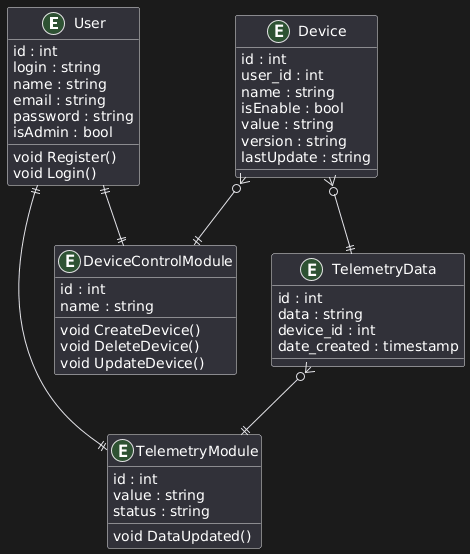

The diagram above was rendered by PlantUML. Its source (embedded in the PNG):
@startuml
entity User {
    id : int
    login : string
    name : string
    email : string
    password : string
    isAdmin : bool

    void Register()
    void Login()
}

entity Device {
    id : int
    user_id : int
    name : string
    isEnable : bool
    value : string
    version : string
    lastUpdate : string
}

entity DeviceControlModule {
    id : int
    name : string

    void CreateDevice()
    void DeleteDevice()
    void UpdateDevice()
}

entity TelemetryModule {
    id : int
    value : string
    status : string

    void DataUpdated()
}

entity TelemetryData {
    id : int
    data : string
    device_id : int
    date_created : timestamp
}

User ||--|| DeviceControlModule
User ||--|| TelemetryModule 
Device }o--|| DeviceControlModule 
Device }o--|| TelemetryData 
TelemetryData }o--||  TelemetryModule
@enduml